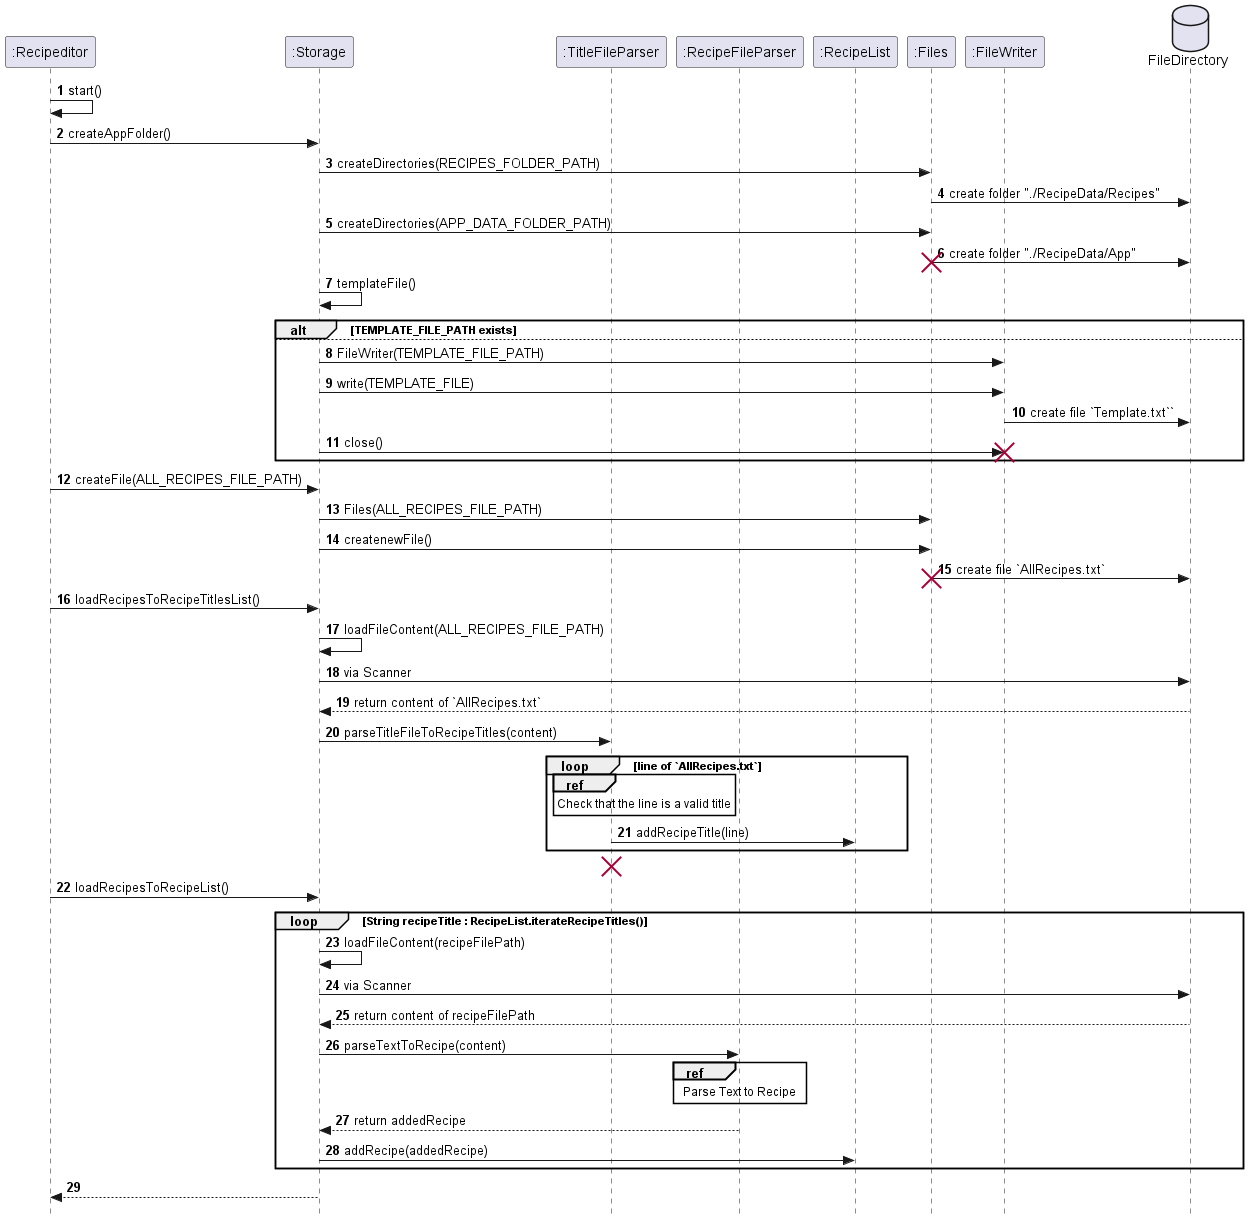

The diagram above was rendered by PlantUML. Its source (embedded in the PNG):
@startuml
skinparam Style strictuml
autonumber


participant ":Recipeditor" as recipeditor
participant ":Storage" as store
participant ":TitleFileParser" as titleparse
participant ":RecipeFileParser" as recipeparse
participant ":RecipeList" as recipelist
participant ":Files" as files
participant ":FileWriter" as fw
database FileDirectory

recipeditor -> recipeditor: start()
recipeditor -> store: createAppFolder()


store -> files: createDirectories(RECIPES_FOLDER_PATH)
files -> FileDirectory: create folder "./RecipeData/Recipes"
store -> files: createDirectories(APP_DATA_FOLDER_PATH)
files -> FileDirectory: create folder "./RecipeData/App"
destroy files

store -> store: templateFile()

alt TEMPLATE_FILE_PATH exists

else
store-> fw: FileWriter(TEMPLATE_FILE_PATH)
store-> fw: write(TEMPLATE_FILE)
fw->FileDirectory: create file `Template.txt``
store-> fw: close()
destroy fw
end


recipeditor -> store: createFile(ALL_RECIPES_FILE_PATH)
store -> files: Files(ALL_RECIPES_FILE_PATH)
store -> files: createnewFile()
files -> FileDirectory: create file `AllRecipes.txt`
destroy files



recipeditor -> store: loadRecipesToRecipeTitlesList()
store -> store: loadFileContent(ALL_RECIPES_FILE_PATH)
store -> FileDirectory: via Scanner
FileDirectory --> store: return content of `AllRecipes.txt`
store -> titleparse: parseTitleFileToRecipeTitles(content)
loop line of `AllRecipes.txt`
    ref over titleparse
        Check that the line is a valid title
    end
titleparse -> recipelist: addRecipeTitle(line)
end loop
destroy titleparse

recipeditor -> store: loadRecipesToRecipeList()

loop String recipeTitle : RecipeList.iterateRecipeTitles()
store -> store: loadFileContent(recipeFilePath)
store -> FileDirectory: via Scanner
FileDirectory --> store: return content of recipeFilePath
store -> recipeparse: parseTextToRecipe(content)
    ref over recipeparse
        Parse Text to Recipe
    end
recipeparse --> store: return addedRecipe
store -> recipelist: addRecipe(addedRecipe)
end loop



store --> recipeditor:



@enduml